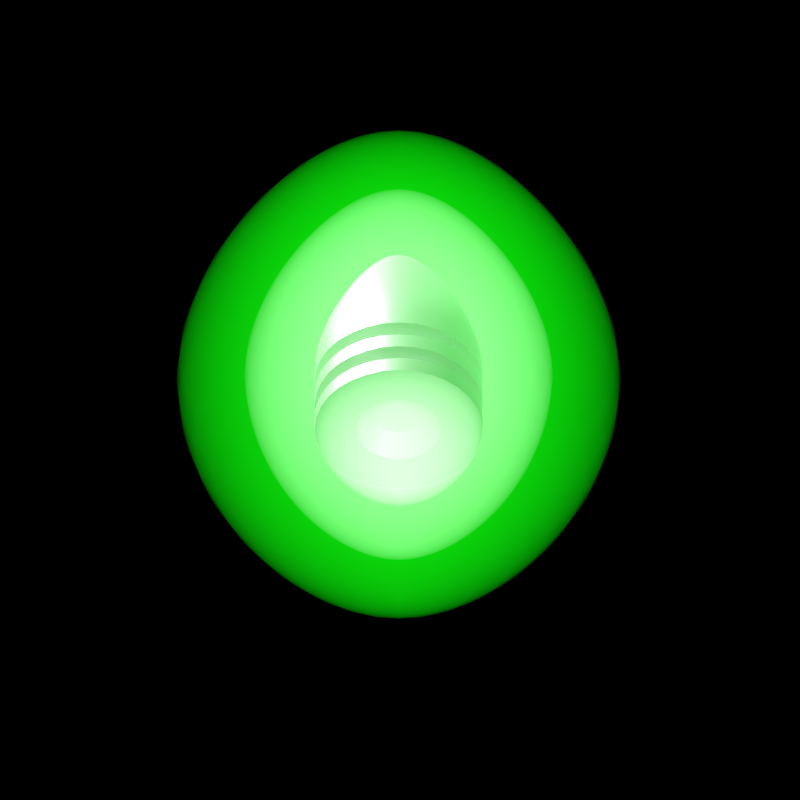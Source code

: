 # Source: Small_Hybrid_Fusion.blend  (saved by Blender 3.0.42; exported with 4.5.12 LTS)
import bpy
from mathutils import Matrix  # noqa: F401  (used for matrix-valued properties, if any)

bpy.ops.wm.read_factory_settings(use_empty=True)
scene = bpy.context.scene
scene.name = 'Scene'

# ---- collections
col_outfit_camera = bpy.data.collections.new('Outfit Camera'); scene.collection.children.link(col_outfit_camera)
col_top_camera = bpy.data.collections.new('Top Camera'); scene.collection.children.link(col_top_camera)
col_nova_camera = bpy.data.collections.new('Nova Camera'); scene.collection.children.link(col_nova_camera)
col_outfit = bpy.data.collections.new('Outfit'); scene.collection.children.link(col_outfit)

# ---- materials (node trees are filled in below, after node groups)
mat_material = bpy.data.materials.new('Material')
mat_bullet = bpy.data.materials.new('Bullet')
mat_bullet.diffuse_color = (0.6172, 0.6172, 0.6172, 1.0)
mat_inner_glow = bpy.data.materials.new('Inner Glow')
mat_outer_glow = bpy.data.materials.new('Outer Glow')
mat_outer_glow.diffuse_color = (0.5457, 1.0, 0.5457, 1.0)
mat_outer_lavender = bpy.data.materials.new('Outer Lavender')
mat_outer_lavender.diffuse_color = (0.005181, 0.9911, 0.005182, 1.0)

# ---- node groups
ng_auto_smooth = bpy.data.node_groups.new('Auto Smooth', 'GeometryNodeTree')
_s = ng_auto_smooth.interface.new_socket(name='Geometry', in_out='OUTPUT', socket_type='NodeSocketGeometry')
_s = ng_auto_smooth.interface.new_socket(name='Geometry', in_out='INPUT', socket_type='NodeSocketGeometry')
_s = ng_auto_smooth.interface.new_socket(name='Angle', in_out='INPUT', socket_type='NodeSocketFloat')
_s.subtype = 'ANGLE'
_s.min_value = 0.0
_s.max_value = 3.142
ng_auto_smooth.is_modifier = True
_N = ng_auto_smooth.nodes; _L = ng_auto_smooth.links
n0 = _N.new('NodeGroupOutput'); n0.name = 'Group Output'; n0.location = (480, -100)
n1 = _N.new('NodeGroupInput'); n1.name = 'Group Input'; n1.location = (-420, -300)
n2 = _N.new('NodeGroupInput'); n2.name = 'Group Input.001'; n2.location = (-60, -100)
n3 = _N.new('GeometryNodeSetShadeSmooth'); n3.name = 'Set Shade Smooth'; n3.location = (120, -100)
n3.domain = 'EDGE'
n4 = _N.new('GeometryNodeSetShadeSmooth'); n4.name = 'Set Shade Smooth.001'; n4.location = (300, -100)
n5 = _N.new('GeometryNodeInputMeshEdgeAngle'); n5.name = 'Edge Angle'; n5.location = (-420, -220)
n6 = _N.new('GeometryNodeInputEdgeSmooth'); n6.name = 'Is Edge Smooth'; n6.location = (-60, -160)
n7 = _N.new('GeometryNodeInputShadeSmooth'); n7.name = 'Is Face Smooth'; n7.location = (-240, -340)
n8 = _N.new('FunctionNodeBooleanMath'); n8.name = 'Boolean Math'; n8.location = (-60, -220)
n9 = _N.new('FunctionNodeCompare'); n9.name = 'Compare'; n9.location = (-240, -180)
n9.operation = 'LESS_EQUAL'
_L.new(n5.outputs[0], n9.inputs[0])
_L.new(n4.outputs[0], n0.inputs[0])
_L.new(n1.outputs[1], n9.inputs[1])
_L.new(n9.outputs[0], n8.inputs[0])
_L.new(n7.outputs[0], n8.inputs[1])
_L.new(n2.outputs[0], n3.inputs[0])
_L.new(n6.outputs[0], n3.inputs[1])
_L.new(n3.outputs[0], n4.inputs[0])
_L.new(n8.outputs[0], n3.inputs[2])
n0.is_active_output = True

# ---- material node trees
mat_material.use_nodes = True; mat_material.node_tree.nodes.clear()
_N = mat_material.node_tree.nodes; _L = mat_material.node_tree.links
n0 = _N.new('ShaderNodeOutputMaterial'); n0.name = 'Material Output'; n0.location = (300, 300)
n1 = _N.new('ShaderNodeEmission'); n1.name = 'Emission'; n1.location = (10, 300)
n1.inputs[1].default_value = 0.5
_L.new(n1.outputs[0], n0.inputs[0])
n0.is_active_output = True
mat_bullet.use_nodes = True; mat_bullet.node_tree.nodes.clear()
_N = mat_bullet.node_tree.nodes; _L = mat_bullet.node_tree.links
n0 = _N.new('ShaderNodeOutputMaterial'); n0.name = 'Material Output'; n0.location = (300, 300)
n1 = _N.new('ShaderNodeBsdfPrincipled'); n1.name = 'Principled BSDF'; n1.location = (10, 300)
n1.distribution = 'GGX'
n1.subsurface_method = 'BURLEY'
n1.inputs[0].default_value = (0.6172, 0.6172, 0.6172, 1.0)
n1.inputs[1].default_value = 0.7
n1.inputs[3].default_value = 1.45
n1.inputs[27].default_value = (0.0, 0.0, 0.0, 1.0)
n1.inputs[28].default_value = 1.0
_L.new(n1.outputs[0], n0.inputs[0])
n0.is_active_output = True
mat_inner_glow.use_nodes = True; mat_inner_glow.node_tree.nodes.clear()
_N = mat_inner_glow.node_tree.nodes; _L = mat_inner_glow.node_tree.links
n0 = _N.new('ShaderNodeOutputMaterial'); n0.name = 'Material Output'; n0.location = (337, 300)
n1 = _N.new('ShaderNodeEmission'); n1.name = 'Emission'; n1.location = (-87, 262)
n1.inputs[1].default_value = 0.6
_L.new(n1.outputs[0], n0.inputs[1])
n0.is_active_output = True
mat_outer_glow.use_nodes = True; mat_outer_glow.node_tree.nodes.clear()
_N = mat_outer_glow.node_tree.nodes; _L = mat_outer_glow.node_tree.links
n0 = _N.new('ShaderNodeOutputMaterial'); n0.name = 'Material Output'; n0.location = (337, 300)
n1 = _N.new('ShaderNodeEmission'); n1.name = 'Emission'; n1.location = (-87, 262)
n1.inputs[0].default_value = (0.5457, 1.0, 0.5457, 1.0)
n1.inputs[1].default_value = 0.3
_L.new(n1.outputs[0], n0.inputs[1])
n0.is_active_output = True
mat_outer_lavender.use_nodes = True; mat_outer_lavender.node_tree.nodes.clear()
_N = mat_outer_lavender.node_tree.nodes; _L = mat_outer_lavender.node_tree.links
n0 = _N.new('ShaderNodeOutputMaterial'); n0.name = 'Material Output'; n0.location = (337, 300)
n1 = _N.new('ShaderNodeEmission'); n1.name = 'Emission'; n1.location = (-87, 262)
n1.inputs[0].default_value = (0.005181, 0.9911, 0.005182, 1.0)
n1.inputs[1].default_value = 0.3
_L.new(n1.outputs[0], n0.inputs[1])
n0.is_active_output = True

# ---- world
world_world = bpy.data.worlds.new('World'); scene.world = world_world
world_world.color = (0.0, 0.0, 0.0)
world_world.use_sun_shadow = False
world_world.sun_shadow_jitter_overblur = 0.0
world_world.cycles.sampling_method = 'NONE'
world_world.cycles.sample_map_resolution = 256

# ---- cameras
cam_camera_002 = bpy.data.cameras.new('Camera.002')
cam_camera_002.type = 'ORTHO'
cam_camera_002.clip_end = 100.0
cam_camera_002.lens = 441.0
cam_camera_002.sensor_width = 32.0
cam_camera_002.sensor_height = 18.0
cam_camera_002.ortho_scale = 1.1
cam_camera_002.show_background_images = True
cam_camera_002.dof.focus_distance = 0.0
cam_camera_001 = bpy.data.cameras.new('Camera.001')
cam_camera_001.type = 'ORTHO'
cam_camera_001.clip_end = 100.0
cam_camera_001.lens = 170.0
cam_camera_001.sensor_width = 32.0
cam_camera_001.sensor_height = 18.0
cam_camera_001.ortho_scale = 5.0
cam_camera_001.show_composition_thirds = True
cam_camera_001.dof.focus_distance = 0.0
cam_camera_003 = bpy.data.cameras.new('Camera.003')
cam_camera_003.type = 'ORTHO'
cam_camera_003.clip_end = 100.0
cam_camera_003.lens = 170.0
cam_camera_003.sensor_width = 32.0
cam_camera_003.sensor_height = 18.0
cam_camera_003.ortho_scale = 5.0
cam_camera_003.show_composition_thirds = True
cam_camera_003.dof.focus_distance = 0.0

# ---- lights
light_lamp_002 = bpy.data.lights.new('Lamp.002', 'POINT')
light_lamp_002.transmission_factor = 0.0
light_lamp_002.cutoff_distance = 30.0
light_lamp_002.energy = 500.0
light_lamp_002.shadow_buffer_clip_start = 1.001
light_lamp_002.shadow_soft_size = 1.0
light_lamp_002.shadow_maximum_resolution = 0.006
light_lamp_002.use_absolute_resolution = True
light_lamp_002.cycles.use_multiple_importance_sampling = False
light_sun_002 = bpy.data.lights.new('Sun.002', 'SUN')
light_sun_002.transmission_factor = 0.0
light_sun_002.angle = 1.571
light_sun_002.energy = 2.5
light_sun_002.shadow_buffer_clip_start = 0.5
light_sun_002.shadow_soft_size = 1.0
light_sun_002.shadow_cascade_max_distance = 1000.0
light_sun_002.cycles.use_multiple_importance_sampling = False
light_point_001 = bpy.data.lights.new('Point.001', 'POINT')
light_point_001.color = (0.7187, 0.8527, 1.0)
light_point_001.transmission_factor = 0.0
light_point_001.energy = 2000.0
light_point_001.shadow_buffer_clip_start = 0.5
light_point_001.shadow_soft_size = 0.1
light_point_001.shadow_maximum_resolution = 0.006
light_point_001.use_absolute_resolution = True
light_point_001.cycles.use_multiple_importance_sampling = False
light_sun_001 = bpy.data.lights.new('Sun.001', 'SUN')
light_sun_001.transmission_factor = 0.0
light_sun_001.angle = 0.1993
light_sun_001.energy = 5.0
light_sun_001.shadow_buffer_clip_start = 0.5
light_sun_001.shadow_soft_size = 0.1
light_sun_001.shadow_cascade_max_distance = 1000.0
light_sun_001.cycles.use_multiple_importance_sampling = False
light_point_002 = bpy.data.lights.new('Point.002', 'POINT')
light_point_002.color = (0.7187, 0.8527, 1.0)
light_point_002.transmission_factor = 0.0
light_point_002.energy = 2000.0
light_point_002.shadow_buffer_clip_start = 0.5
light_point_002.shadow_soft_size = 0.1
light_point_002.shadow_maximum_resolution = 0.006
light_point_002.use_absolute_resolution = True
light_point_002.cycles.use_multiple_importance_sampling = False
light_sun_003 = bpy.data.lights.new('Sun.003', 'SUN')
light_sun_003.transmission_factor = 0.0
light_sun_003.angle = 0.1993
light_sun_003.energy = 5.0
light_sun_003.shadow_buffer_clip_start = 0.5
light_sun_003.shadow_soft_size = 0.1
light_sun_003.shadow_cascade_max_distance = 1000.0
light_sun_003.cycles.use_multiple_importance_sampling = False

# ---- meshes
me_mesh = bpy.data.meshes.new('Mesh')
me_mesh.from_pydata([(0.0, 0.0, 0.0), (0.05143, 0.01335, 0.0), (0.1069, 0.05095, 0.0), (0.1647, 0.1092, 0.0), (0.2234, 0.1844, 0.0), (0.2812, 0.2729, 0.0), (0.3365, 0.3712, 0.0), (0.3878, 0.4754, 0.0), (0.4334, 0.5821, 0.0), (0.4716, 0.6876, 0.0), (0.501, 0.7882, 0.0), (0.5198, 0.8802, 0.0), (0.5264, 0.9601, 0.0), (0.0, 0.0, 0.0), (0.05044, 0.01335, 0.01003), (0.1048, 0.05095, 0.02085), (0.1616, 0.1092, 0.03214), (0.2191, 0.1844, 0.04358), (0.2758, 0.2729, 0.05485), (0.33, 0.3712, 0.06565), (0.3803, 0.4754, 0.07565), (0.425, 0.5821, 0.08455), (0.4626, 0.6876, 0.09201), (0.4914, 0.7882, 0.09774), (0.5098, 0.8802, 0.1014), (0.5163, 0.9601, 0.1027), (0.0, 0.0, 0.0), (0.04751, 0.01335, 0.01968), (0.09874, 0.05095, 0.0409), (0.1522, 0.1092, 0.06304), (0.2064, 0.1844, 0.08548), (0.2598, 0.2729, 0.1076), (0.3109, 0.3712, 0.1288), (0.3583, 0.4754, 0.1484), (0.4004, 0.5821, 0.1658), (0.4357, 0.6876, 0.1805), (0.4628, 0.7882, 0.1917), (0.4802, 0.8802, 0.1989), (0.4863, 0.9601, 0.2014), (0.0, 0.0, 0.0), (0.04276, 0.01335, 0.02857), (0.08886, 0.05095, 0.05938), (0.137, 0.1092, 0.09152), (0.1857, 0.1844, 0.1241), (0.2338, 0.2729, 0.1562), (0.2798, 0.3712, 0.187), (0.3224, 0.4754, 0.2154), (0.3603, 0.5821, 0.2408), (0.3922, 0.6876, 0.262), (0.4165, 0.7882, 0.2783), (0.4322, 0.8802, 0.2888), (0.4377, 0.9601, 0.2924), (0.0, 0.0, 0.0), (0.03636, 0.01335, 0.03636), (0.07557, 0.05095, 0.07557), (0.1165, 0.1092, 0.1165), (0.1579, 0.1844, 0.1579), (0.1988, 0.2729, 0.1988), (0.2379, 0.3712, 0.2379), (0.2742, 0.4754, 0.2742), (0.3064, 0.5821, 0.3064), (0.3335, 0.6876, 0.3335), (0.3542, 0.7882, 0.3542), (0.3675, 0.8802, 0.3675), (0.3722, 0.9601, 0.3722), (0.0, 0.0, 0.0), (0.02857, 0.01335, 0.04276), (0.05938, 0.05095, 0.08886), (0.09152, 0.1092, 0.137), (0.1241, 0.1844, 0.1857), (0.1562, 0.2729, 0.2338), (0.187, 0.3712, 0.2798), (0.2154, 0.4754, 0.3224), (0.2408, 0.5821, 0.3603), (0.262, 0.6876, 0.3922), (0.2783, 0.7882, 0.4165), (0.2888, 0.8802, 0.4322), (0.2924, 0.9601, 0.4377), (0.0, 0.0, 0.0), (0.01968, 0.01335, 0.04751), (0.0409, 0.05095, 0.09874), (0.06304, 0.1092, 0.1522), (0.08548, 0.1844, 0.2064), (0.1076, 0.2729, 0.2598), (0.1288, 0.3712, 0.3109), (0.1484, 0.4754, 0.3583), (0.1658, 0.5821, 0.4004), (0.1805, 0.6876, 0.4357), (0.1917, 0.7882, 0.4628), (0.1989, 0.8802, 0.4802), (0.2014, 0.9601, 0.4863), (0.0, 0.0, 0.0), (0.01003, 0.01335, 0.05044), (0.02085, 0.05095, 0.1048), (0.03214, 0.1092, 0.1616), (0.04358, 0.1844, 0.2191), (0.05485, 0.2729, 0.2758), (0.06565, 0.3712, 0.33), (0.07565, 0.4754, 0.3803), (0.08455, 0.5821, 0.425), (0.09201, 0.6876, 0.4626), (0.09774, 0.7882, 0.4914), (0.1014, 0.8802, 0.5098), (0.1027, 0.9601, 0.5163), (0.0, 0.0, 0.0), (-3.725e-09, 0.01335, 0.05143), (3.725e-09, 0.05095, 0.1069), (0.0, 0.1092, 0.1647), (1.118e-08, 0.1844, 0.2234), (1.49e-08, 0.2729, 0.2812), (2.235e-08, 0.3712, 0.3365), (1.49e-08, 0.4754, 0.3878), (9.686e-08, 0.5821, 0.4334), (8.941e-08, 0.6876, 0.4716), (1.118e-07, 0.7882, 0.501), (1.043e-07, 0.8802, 0.5198), (1.043e-07, 0.9601, 0.5264), (0.5264, 1.487, 0.0), (0.5163, 1.487, 0.1027), (0.4863, 1.487, 0.2014), (0.4377, 1.487, 0.2924), (0.3722, 1.487, 0.3722), (0.2924, 1.487, 0.4377), (0.2014, 1.487, 0.4863), (0.1027, 1.487, 0.5163), (1.043e-07, 1.487, 0.5264), (0.4863, 1.066, 0.2014), (0.4863, 1.171, 0.2014), (0.4863, 1.276, 0.2014), (0.4863, 1.382, 0.2014), (0.4377, 1.382, 0.2924), (0.4377, 1.276, 0.2924), (0.4377, 1.171, 0.2924), (0.4377, 1.066, 0.2924), (0.2014, 1.066, 0.4863), (0.2014, 1.171, 0.4863), (0.2014, 1.276, 0.4863), (0.2014, 1.382, 0.4863), (0.1027, 1.382, 0.5163), (0.1027, 1.276, 0.5163), (0.1027, 1.171, 0.5163), (0.1027, 1.066, 0.5163), (0.2924, 1.066, 0.4377), (0.2924, 1.171, 0.4377), (0.2924, 1.276, 0.4377), (0.2924, 1.382, 0.4377), (0.5264, 1.066, 0.0), (0.5264, 1.171, 0.0), (0.5264, 1.276, 0.0), (0.5264, 1.382, 0.0), (0.5163, 1.382, 0.1027), (0.5163, 1.276, 0.1027), (0.5163, 1.171, 0.1027), (0.5163, 1.066, 0.1027), (0.3722, 1.066, 0.3722), (0.3722, 1.171, 0.3722), (0.3722, 1.276, 0.3722), (0.3722, 1.382, 0.3722), (1.043e-07, 1.382, 0.5264), (1.043e-07, 1.276, 0.5264), (1.043e-07, 1.171, 0.5264), (1.043e-07, 1.066, 0.5264), (0.3891, 1.066, 0.1612), (0.3891, 1.171, 0.1612), (0.3501, 1.171, 0.234), (0.3501, 1.066, 0.234), (0.1612, 1.066, 0.3891), (0.1612, 1.171, 0.3891), (0.08216, 1.171, 0.413), (0.08216, 1.066, 0.413), (0.234, 1.066, 0.3501), (0.234, 1.171, 0.3501), (0.4211, 1.066, 0.0), (0.4211, 1.171, 0.0), (0.413, 1.171, 0.08216), (0.413, 1.066, 0.08216), (0.2978, 1.066, 0.2978), (0.2978, 1.171, 0.2978), (8.345e-08, 1.171, 0.4211), (8.345e-08, 1.066, 0.4211), (0.3891, 1.276, 0.1612), (0.3891, 1.382, 0.1612), (0.3501, 1.382, 0.234), (0.3501, 1.276, 0.234), (0.1612, 1.276, 0.3891), (0.1612, 1.382, 0.3891), (0.08216, 1.382, 0.413), (0.08216, 1.276, 0.413), (0.234, 1.276, 0.3501), (0.234, 1.382, 0.3501), (0.4211, 1.276, 0.0), (0.4211, 1.382, 0.0), (0.413, 1.382, 0.08216), (0.413, 1.276, 0.08216), (0.2978, 1.276, 0.2978), (0.2978, 1.382, 0.2978), (8.345e-08, 1.382, 0.4211), (8.345e-08, 1.276, 0.4211), (0.2632, 1.487, 0.0), (0.2581, 1.487, 0.05135), (0.2432, 1.487, 0.1007), (0.2188, 1.487, 0.1462), (0.1861, 1.487, 0.1861), (0.1462, 1.487, 0.2188), (0.1007, 1.487, 0.2432), (0.05135, 1.487, 0.2581), (5.215e-08, 1.487, 0.2632), (0.1316, 1.382, 0.0), (0.1291, 1.382, 0.02567), (0.1216, 1.382, 0.05036), (0.1094, 1.382, 0.07311), (0.09305, 1.382, 0.09305), (0.07311, 1.382, 0.1094), (0.05036, 1.382, 0.1216), (0.02567, 1.382, 0.1291), (2.608e-08, 1.382, 0.1316), (2.608e-08, 1.382, 0.0)], [], [(7, 8, 21, 20), (4, 5, 18, 17), (11, 12, 25, 24), (1, 2, 15, 14), (8, 9, 22, 21), (5, 6, 19, 18), (2, 3, 16, 15), (9, 10, 23, 22), (6, 7, 20, 19), (3, 4, 17, 16), (10, 11, 24, 23), (0, 1, 14, 13), (15, 16, 29, 28), (22, 23, 36, 35), (19, 20, 33, 32), (16, 17, 30, 29), (23, 24, 37, 36), (13, 14, 27, 26), (20, 21, 34, 33), (17, 18, 31, 30), (24, 25, 38, 37), (14, 15, 28, 27), (21, 22, 35, 34), (18, 19, 32, 31), (30, 31, 44, 43), (37, 38, 51, 50), (27, 28, 41, 40), (34, 35, 48, 47), (31, 32, 45, 44), (28, 29, 42, 41), (35, 36, 49, 48), (32, 33, 46, 45), (29, 30, 43, 42), (36, 37, 50, 49), (26, 27, 40, 39), (33, 34, 47, 46), (42, 43, 56, 55), (49, 50, 63, 62), (39, 40, 53, 52), (46, 47, 60, 59), (43, 44, 57, 56), (50, 51, 64, 63), (40, 41, 54, 53), (47, 48, 61, 60), (44, 45, 58, 57), (41, 42, 55, 54), (48, 49, 62, 61), (45, 46, 59, 58), (57, 58, 71, 70), (54, 55, 68, 67), (61, 62, 75, 74), (58, 59, 72, 71), (55, 56, 69, 68), (62, 63, 76, 75), (52, 53, 66, 65), (59, 60, 73, 72), (56, 57, 70, 69), (63, 64, 77, 76), (53, 54, 67, 66), (60, 61, 74, 73), (69, 70, 83, 82), (76, 77, 90, 89), (66, 67, 80, 79), (73, 74, 87, 86), (70, 71, 84, 83), (67, 68, 81, 80), (74, 75, 88, 87), (71, 72, 85, 84), (68, 69, 82, 81), (75, 76, 89, 88), (65, 66, 79, 78), (72, 73, 86, 85), (84, 85, 98, 97), (81, 82, 95, 94), (88, 89, 102, 101), (78, 79, 92, 91), (85, 86, 99, 98), (82, 83, 96, 95), (89, 90, 103, 102), (79, 80, 93, 92), (86, 87, 100, 99), (83, 84, 97, 96), (80, 81, 94, 93), (87, 88, 101, 100), (96, 97, 110, 109), (93, 94, 107, 106), (100, 101, 114, 113), (97, 98, 111, 110), (94, 95, 108, 107), (101, 102, 115, 114), (91, 92, 105, 104), (98, 99, 112, 111), (95, 96, 109, 108), (102, 103, 116, 115), (92, 93, 106, 105), (99, 100, 113, 112), (130, 129, 119, 120), (138, 137, 123, 124), (137, 145, 122, 123), (150, 149, 117, 118), (129, 150, 118, 119), (145, 157, 121, 122), (158, 138, 124, 125), (157, 130, 120, 121), (64, 51, 133, 154), (143, 135, 167, 171), (155, 132, 131, 156), (157, 145, 189, 195), (116, 103, 141, 161), (133, 126, 162, 165), (160, 140, 139, 159), (151, 148, 190, 193), (77, 64, 154, 142), (152, 127, 163, 174), (143, 155, 156, 144), (130, 157, 195, 182), (38, 25, 153, 126), (134, 142, 170, 166), (127, 152, 151, 128), (144, 156, 194, 188), (25, 12, 146, 153), (140, 160, 178, 168), (152, 147, 148, 151), (156, 131, 183, 194), (90, 77, 142, 134), (126, 153, 175, 162), (135, 143, 144, 136), (103, 90, 134, 141), (161, 141, 169, 179), (140, 135, 136, 139), (129, 130, 182, 181), (51, 38, 126, 133), (135, 140, 168, 167), (132, 127, 128, 131), (145, 137, 185, 189), (176, 165, 164, 177), (179, 169, 168, 178), (170, 176, 177, 171), (162, 175, 174, 163), (175, 172, 173, 174), (166, 170, 171, 167), (169, 166, 167, 168), (165, 162, 163, 164), (127, 132, 164, 163), (154, 133, 165, 176), (142, 154, 176, 170), (132, 155, 177, 164), (153, 146, 172, 175), (155, 143, 171, 177), (141, 134, 166, 169), (147, 152, 174, 173), (194, 183, 182, 195), (197, 187, 186, 196), (188, 194, 195, 189), (180, 193, 192, 181), (193, 190, 191, 192), (184, 188, 189, 185), (187, 184, 185, 186), (183, 180, 181, 182), (139, 136, 184, 187), (149, 150, 192, 191), (137, 138, 186, 185), (159, 139, 187, 197), (128, 151, 193, 180), (138, 158, 196, 186), (136, 144, 188, 184), (150, 129, 181, 192), (131, 128, 180, 183), (125, 124, 205, 206), (123, 122, 203, 204), (121, 120, 201, 202), (119, 118, 199, 200), (124, 123, 204, 205), (122, 121, 202, 203), (120, 119, 200, 201), (118, 117, 198, 199), (205, 204, 213, 214), (203, 202, 211, 212), (201, 200, 209, 210), (199, 198, 207, 208), (206, 205, 214, 215), (204, 203, 212, 213), (202, 201, 210, 211), (200, 199, 208, 209), (207, 216, 215, 214, 213, 212, 211, 210, 209, 208)])
me_mesh.polygons.foreach_set('use_smooth', [True] * 185)
me_mesh.materials.append(mat_bullet)
me_mesh.use_remesh_fix_poles = True
me_mesh.use_remesh_preserve_attributes = False
me_mesh.update()
me_mesh_004 = bpy.data.meshes.new('Mesh.004')
me_mesh_004.from_pydata([(0.05982, -0.02772, 0.0), (0.1181, -0.05895, 0.0), (0.1745, -0.09368, 0.0), (0.2284, -0.1319, 0.0), (0.2797, -0.1737, 0.0), (0.3277, -0.219, 0.0), (0.3722, -0.2679, 0.0), (0.4126, -0.3203, 0.0), (0.4487, -0.3763, 0.0), (0.48, -0.4359, 0.0), (0.506, -0.499, 0.0), (0.5264, -0.5658, 0.0), (0.05867, -0.02772, 0.01167), (0.1158, -0.05895, 0.02304), (0.1711, -0.09368, 0.03403), (0.2241, -0.1319, 0.04457), (0.2743, -0.1737, 0.05456), (0.3214, -0.219, 0.06393), (0.365, -0.2679, 0.07261), (0.4047, -0.3203, 0.0805), (0.4401, -0.3763, 0.08754), (0.4707, -0.4359, 0.09364), (0.4963, -0.499, 0.09871), (0.5163, -0.5658, 0.1027), (0.05527, -0.02772, 0.02289), (0.1091, -0.05895, 0.0452), (0.1612, -0.09368, 0.06676), (0.2111, -0.1319, 0.08742), (0.2584, -0.1737, 0.107), (0.3028, -0.219, 0.1254), (0.3438, -0.2679, 0.1424), (0.3812, -0.3203, 0.1579), (0.4146, -0.3763, 0.1717), (0.4434, -0.4359, 0.1837), (0.4675, -0.499, 0.1936), (0.4863, -0.5658, 0.2014), (0.04974, -0.02772, 0.03324), (0.09821, -0.05895, 0.06562), (0.1451, -0.09368, 0.09692), (0.1899, -0.1319, 0.1269), (0.2325, -0.1737, 0.1554), (0.2725, -0.219, 0.1821), (0.3095, -0.2679, 0.2068), (0.3431, -0.3203, 0.2293), (0.3731, -0.3763, 0.2493), (0.3991, -0.4359, 0.2667), (0.4207, -0.499, 0.2811), (0.4377, -0.5658, 0.2924), (0.0423, -0.02772, 0.0423), (0.08352, -0.05895, 0.08352), (0.1234, -0.09368, 0.1234), (0.1615, -0.1319, 0.1615), (0.1978, -0.1737, 0.1978), (0.2317, -0.219, 0.2317), (0.2632, -0.2679, 0.2632), (0.2918, -0.3203, 0.2918), (0.3173, -0.3763, 0.3173), (0.3394, -0.4359, 0.3394), (0.3578, -0.499, 0.3578), (0.3722, -0.5658, 0.3722), (0.0, 0.0, 0.0), (0.03324, -0.02772, 0.04974), (0.06562, -0.05895, 0.09821), (0.09692, -0.09368, 0.1451), (0.1269, -0.1319, 0.1899), (0.1554, -0.1737, 0.2325), (0.1821, -0.219, 0.2725), (0.2068, -0.2679, 0.3095), (0.2293, -0.3203, 0.3431), (0.2493, -0.3763, 0.3731), (0.2667, -0.4359, 0.3991), (0.2811, -0.499, 0.4207), (0.2924, -0.5658, 0.4377), (0.02289, -0.02772, 0.05527), (0.0452, -0.05895, 0.1091), (0.06676, -0.09368, 0.1612), (0.08742, -0.1319, 0.2111), (0.107, -0.1737, 0.2584), (0.1254, -0.219, 0.3028), (0.1424, -0.2679, 0.3438), (0.1579, -0.3203, 0.3812), (0.1717, -0.3763, 0.4146), (0.1837, -0.4359, 0.4434), (0.1936, -0.499, 0.4675), (0.2014, -0.5658, 0.4863), (0.01167, -0.02772, 0.05867), (0.02304, -0.05895, 0.1158), (0.03403, -0.09368, 0.1711), (0.04457, -0.1319, 0.2241), (0.05456, -0.1737, 0.2743), (0.06393, -0.219, 0.3214), (0.07261, -0.2679, 0.365), (0.0805, -0.3203, 0.4047), (0.08754, -0.3763, 0.4401), (0.09364, -0.4359, 0.4707), (0.09871, -0.499, 0.4963), (0.1027, -0.5658, 0.5163), (-3.725e-09, -0.02772, 0.05982), (-2.235e-08, -0.05895, 0.1181), (-1.49e-08, -0.09368, 0.1745), (-3.725e-09, -0.1319, 0.2284), (-4.098e-08, -0.1737, 0.2797), (-2.98e-08, -0.219, 0.3277), (-1.49e-08, -0.2679, 0.3722), (-7.451e-08, -0.3203, 0.4126), (-6.706e-08, -0.3763, 0.4487), (-7.451e-08, -0.4359, 0.48), (-4.47e-08, -0.499, 0.506), (-6.706e-08, -0.5658, 0.5264)], [], [(5, 17, 18, 6), (2, 14, 15, 3), (9, 21, 22, 10), (60, 12, 0), (6, 18, 19, 7), (3, 15, 16, 4), (10, 22, 23, 11), (0, 12, 13, 1), (7, 19, 20, 8), (4, 16, 17, 5), (1, 13, 14, 2), (8, 20, 21, 9), (15, 27, 28, 16), (22, 34, 35, 23), (12, 24, 25, 13), (19, 31, 32, 20), (16, 28, 29, 17), (13, 25, 26, 14), (20, 32, 33, 21), (17, 29, 30, 18), (14, 26, 27, 15), (21, 33, 34, 22), (60, 24, 12), (18, 30, 31, 19), (26, 38, 39, 27), (33, 45, 46, 34), (60, 36, 24), (30, 42, 43, 31), (27, 39, 40, 28), (34, 46, 47, 35), (24, 36, 37, 25), (31, 43, 44, 32), (28, 40, 41, 29), (25, 37, 38, 26), (32, 44, 45, 33), (29, 41, 42, 30), (40, 52, 53, 41), (37, 49, 50, 38), (44, 56, 57, 45), (41, 53, 54, 42), (38, 50, 51, 39), (45, 57, 58, 46), (60, 48, 36), (42, 54, 55, 43), (39, 51, 52, 40), (46, 58, 59, 47), (36, 48, 49, 37), (43, 55, 56, 44), (51, 64, 65, 52), (58, 71, 72, 59), (48, 61, 62, 49), (55, 68, 69, 56), (52, 65, 66, 53), (49, 62, 63, 50), (56, 69, 70, 57), (53, 66, 67, 54), (50, 63, 64, 51), (57, 70, 71, 58), (60, 61, 48), (54, 67, 68, 55), (66, 78, 79, 67), (63, 75, 76, 64), (70, 82, 83, 71), (60, 73, 61), (67, 79, 80, 68), (64, 76, 77, 65), (71, 83, 84, 72), (61, 73, 74, 62), (68, 80, 81, 69), (65, 77, 78, 66), (62, 74, 75, 63), (69, 81, 82, 70), (77, 89, 90, 78), (74, 86, 87, 75), (81, 93, 94, 82), (78, 90, 91, 79), (75, 87, 88, 76), (82, 94, 95, 83), (60, 85, 73), (79, 91, 92, 80), (76, 88, 89, 77), (83, 95, 96, 84), (73, 85, 86, 74), (80, 92, 93, 81), (91, 103, 104, 92), (88, 100, 101, 89), (95, 107, 108, 96), (85, 97, 98, 86), (92, 104, 105, 93), (89, 101, 102, 90), (86, 98, 99, 87), (93, 105, 106, 94), (90, 102, 103, 91), (87, 99, 100, 88), (94, 106, 107, 95), (60, 97, 85)])
me_mesh_004.polygons.foreach_set('use_smooth', [True] * 96)
me_mesh_004.materials.append(mat_inner_glow)
me_mesh_004.use_remesh_fix_poles = True
me_mesh_004.use_remesh_preserve_attributes = False
me_mesh_004.update()
me_mesh_006 = bpy.data.meshes.new('Mesh.006')
me_mesh_006.from_pydata([(0.9543, -0.1456, 0.0), (0.9195, -0.3032, 0.0), (0.8653, -0.4683, 0.0), (0.7946, -0.636, 0.0), (0.7104, -0.8017, 0.0), (0.6159, -0.9606, 0.0), (0.514, -1.108, 0.0), (0.4078, -1.239, 0.0), (0.3003, -1.349, 0.0), (0.1944, -1.434, 0.0), (0.09333, -1.488, 0.0), (0.9359, -0.1456, 0.1862), (0.9018, -0.3032, 0.1794), (0.8486, -0.4683, 0.1688), (0.7793, -0.636, 0.155), (0.6968, -0.8017, 0.1386), (0.6041, -0.9606, 0.1202), (0.5042, -1.108, 0.1003), (0.4, -1.239, 0.07956), (0.2945, -1.349, 0.05858), (0.1907, -1.434, 0.03793), (0.09154, -1.488, 0.01821), (0.8816, -0.1456, 0.3652), (0.8495, -0.3032, 0.3519), (0.7994, -0.4683, 0.3311), (0.7341, -0.636, 0.3041), (0.6564, -0.8017, 0.2719), (0.569, -0.9606, 0.2357), (0.4749, -1.108, 0.1967), (0.3768, -1.239, 0.1561), (0.2774, -1.349, 0.1149), (0.1796, -1.434, 0.07441), (0.08623, -1.488, 0.03572), (0.8036, -7.215e-08, 0.537), (0.7934, -0.1456, 0.5302), (0.7645, -0.3032, 0.5108), (0.7194, -0.4683, 0.4807), (0.6607, -0.636, 0.4414), (0.5907, -0.8017, 0.3947), (0.5121, -0.9606, 0.3422), (0.4274, -1.108, 0.2856), (0.3391, -1.239, 0.2266), (0.2497, -1.349, 0.1668), (0.1617, -1.434, 0.108), (0.0776, -1.488, 0.05185), (0.6834, -9.183e-08, 0.6834), (0.6748, -0.1456, 0.6748), (0.6502, -0.3032, 0.6502), (0.6118, -0.4683, 0.6118), (0.5618, -0.636, 0.5618), (0.5024, -0.8017, 0.5024), (0.4355, -0.9606, 0.4355), (0.3635, -1.108, 0.3635), (0.2884, -1.239, 0.2884), (0.2123, -1.349, 0.2123), (0.1375, -1.434, 0.1375), (0.066, -1.488, 0.066), (0.537, -1.08e-07, 0.8036), (0.5302, -0.1456, 0.7934), (0.5108, -0.3032, 0.7645), (0.4807, -0.4683, 0.7194), (0.4414, -0.636, 0.6607), (0.3947, -0.8017, 0.5907), (0.3422, -0.9606, 0.5121), (0.2856, -1.108, 0.4274), (0.2266, -1.239, 0.3391), (0.1668, -1.349, 0.2497), (0.108, -1.434, 0.1617), (0.05185, -1.488, 0.0776), (0.3699, -1.2e-07, 0.893), (0.3652, -0.1456, 0.8816), (0.3519, -0.3032, 0.8495), (0.3311, -0.4683, 0.7994), (0.3041, -0.636, 0.7341), (0.2719, -0.8017, 0.6564), (0.2357, -0.9606, 0.569), (0.1967, -1.108, 0.4749), (0.1561, -1.239, 0.3768), (0.1149, -1.349, 0.2774), (0.07441, -1.434, 0.1796), (0.03572, -1.488, 0.08623), (0.1886, -1.274e-07, 0.948), (0.1862, -0.1456, 0.9359), (0.1794, -0.3032, 0.9018), (0.1688, -0.4683, 0.8486), (0.155, -0.636, 0.7793), (0.1386, -0.8017, 0.6968), (0.1202, -0.9606, 0.6041), (0.1003, -1.108, 0.5042), (0.07956, -1.239, 0.4), (0.05858, -1.349, 0.2945), (0.03793, -1.434, 0.1907), (0.01821, -1.488, 0.09154), (-8.941e-08, -1.299e-07, 0.9665), (-2.98e-08, -0.1456, 0.9543), (0.0, -0.3032, 0.9195), (-2.98e-08, -0.4683, 0.8653), (-5.96e-08, -0.636, 0.7946), (-1.788e-07, -0.8017, 0.7104), (-1.118e-07, -0.9606, 0.6159), (-1.267e-07, -1.108, 0.514), (-1.714e-07, -1.239, 0.4078), (-1.527e-07, -1.349, 0.3003), (-2.198e-07, -1.434, 0.1944), (-1.974e-07, -1.488, 0.09333), (-2.025e-07, -1.507, -2.621e-07), (0.9665, 0.0, 0.0), (0.9495, 0.1861, 0.0), (0.9119, 0.365, 0.0), (0.8564, 0.5355, 0.0), (0.7857, 0.6966, 0.0), (0.7025, 0.8472, 0.0), (0.6096, 0.9861, 0.0), (0.5096, 1.112, 0.0), (0.4054, 1.225, 0.0), (0.2996, 1.323, 0.0), (0.1949, 1.404, 0.0), (0.09417, 1.469, 0.0), (-5.96e-08, 1.516, 0.0), (0.948, -2.533e-08, 0.1886), (0.9313, 0.1861, 0.1852), (0.8944, 0.365, 0.1779), (0.8399, 0.5355, 0.1671), (0.7706, 0.6966, 0.1533), (0.689, 0.8472, 0.137), (0.5978, 0.9861, 0.1189), (0.4998, 1.112, 0.09942), (0.3976, 1.225, 0.07909), (0.2938, 1.323, 0.05845), (0.1912, 1.404, 0.03803), (0.09236, 1.469, 0.01837), (0.893, -4.97e-08, 0.3699), (0.8773, 0.1861, 0.3634), (0.8425, 0.365, 0.349), (0.7912, 0.5355, 0.3277), (0.7259, 0.6966, 0.3007), (0.649, 0.8472, 0.2688), (0.5632, 0.9861, 0.2333), (0.4708, 1.112, 0.195), (0.3745, 1.225, 0.1551), (0.2768, 1.323, 0.1146), (0.1801, 1.404, 0.0746), (0.087, 1.469, 0.03604), (0.7895, 0.1861, 0.5275), (0.7582, 0.365, 0.5066), (0.7121, 0.5355, 0.4758), (0.6533, 0.6966, 0.4365), (0.5841, 0.8472, 0.3903), (0.5068, 0.9861, 0.3387), (0.4237, 1.112, 0.2831), (0.3371, 1.225, 0.2252), (0.2491, 1.323, 0.1664), (0.1621, 1.404, 0.1083), (0.0783, 1.469, 0.05232), (0.6714, 0.1861, 0.6714), (0.6448, 0.365, 0.6448), (0.6056, 0.5355, 0.6056), (0.5556, 0.6966, 0.5556), (0.4967, 0.8472, 0.4967), (0.431, 0.9861, 0.431), (0.3604, 1.112, 0.3604), (0.2867, 1.225, 0.2867), (0.2118, 1.323, 0.2118), (0.1378, 1.404, 0.1378), (0.06659, 1.469, 0.06659), (0.5275, 0.1861, 0.7895), (0.5066, 0.365, 0.7582), (0.4758, 0.5355, 0.7121), (0.4365, 0.6966, 0.6533), (0.3903, 0.8472, 0.5841), (0.3387, 0.9861, 0.5068), (0.2831, 1.112, 0.4237), (0.2252, 1.225, 0.3371), (0.1664, 1.323, 0.2491), (0.1083, 1.404, 0.1621), (0.05232, 1.469, 0.0783), (0.3634, 0.1861, 0.8773), (0.349, 0.365, 0.8425), (0.3277, 0.5355, 0.7912), (0.3007, 0.6966, 0.7259), (0.2688, 0.8472, 0.649), (0.2333, 0.9861, 0.5632), (0.195, 1.112, 0.4708), (0.1551, 1.225, 0.3745), (0.1146, 1.323, 0.2768), (0.0746, 1.404, 0.1801), (0.03604, 1.469, 0.087), (0.1852, 0.1861, 0.9313), (0.1779, 0.365, 0.8944), (0.1671, 0.5355, 0.8399), (0.1533, 0.6966, 0.7706), (0.137, 0.8472, 0.689), (0.1189, 0.9861, 0.5978), (0.09942, 1.112, 0.4998), (0.07909, 1.225, 0.3976), (0.05845, 1.323, 0.2938), (0.03803, 1.404, 0.1912), (0.01837, 1.469, 0.09236), (-4.47e-08, 0.1861, 0.9495), (-4.47e-08, 0.365, 0.9119), (-2.98e-08, 0.5355, 0.8564), (7.451e-08, 0.6966, 0.7857), (5.96e-08, 0.8472, 0.7025), (1.192e-07, 0.9861, 0.6096), (1.267e-07, 1.112, 0.5096), (1.043e-07, 1.225, 0.4054), (1.341e-07, 1.323, 0.2996), (1.49e-07, 1.404, 0.1949), (1.844e-07, 1.469, 0.09417)], [], [(8, 19, 20, 9), (5, 16, 17, 6), (2, 13, 14, 3), (9, 20, 21, 10), (106, 119, 11, 0), (6, 17, 18, 7), (3, 14, 15, 4), (10, 21, 105), (0, 11, 12, 1), (7, 18, 19, 8), (4, 15, 16, 5), (1, 12, 13, 2), (14, 25, 26, 15), (21, 32, 105), (11, 22, 23, 12), (18, 29, 30, 19), (15, 26, 27, 16), (12, 23, 24, 13), (19, 30, 31, 20), (16, 27, 28, 17), (13, 24, 25, 14), (20, 31, 32, 21), (119, 131, 22, 11), (17, 28, 29, 18), (27, 39, 40, 28), (24, 36, 37, 25), (31, 43, 44, 32), (131, 33, 34, 22), (28, 40, 41, 29), (25, 37, 38, 26), (32, 44, 105), (22, 34, 35, 23), (29, 41, 42, 30), (26, 38, 39, 27), (23, 35, 36, 24), (30, 42, 43, 31), (38, 50, 51, 39), (35, 47, 48, 36), (42, 54, 55, 43), (39, 51, 52, 40), (36, 48, 49, 37), (43, 55, 56, 44), (33, 45, 46, 34), (40, 52, 53, 41), (37, 49, 50, 38), (44, 56, 105), (34, 46, 47, 35), (41, 53, 54, 42), (52, 64, 65, 53), (49, 61, 62, 50), (56, 68, 105), (46, 58, 59, 47), (53, 65, 66, 54), (50, 62, 63, 51), (47, 59, 60, 48), (54, 66, 67, 55), (51, 63, 64, 52), (48, 60, 61, 49), (55, 67, 68, 56), (45, 57, 58, 46), (63, 75, 76, 64), (60, 72, 73, 61), (67, 79, 80, 68), (57, 69, 70, 58), (64, 76, 77, 65), (61, 73, 74, 62), (68, 80, 105), (58, 70, 71, 59), (65, 77, 78, 66), (62, 74, 75, 63), (59, 71, 72, 60), (66, 78, 79, 67), (77, 89, 90, 78), (74, 86, 87, 75), (71, 83, 84, 72), (78, 90, 91, 79), (75, 87, 88, 76), (72, 84, 85, 73), (79, 91, 92, 80), (69, 81, 82, 70), (76, 88, 89, 77), (73, 85, 86, 74), (80, 92, 105), (70, 82, 83, 71), (81, 93, 94, 82), (88, 100, 101, 89), (85, 97, 98, 86), (92, 104, 105), (82, 94, 95, 83), (89, 101, 102, 90), (86, 98, 99, 87), (83, 95, 96, 84), (90, 102, 103, 91), (87, 99, 100, 88), (84, 96, 97, 85), (91, 103, 104, 92), (114, 115, 128, 127), (111, 112, 125, 124), (108, 109, 122, 121), (115, 116, 129, 128), (112, 113, 126, 125), (109, 110, 123, 122), (116, 117, 130, 129), (106, 107, 120, 119), (113, 114, 127, 126), (110, 111, 124, 123), (117, 118, 130), (107, 108, 121, 120), (122, 123, 135, 134), (129, 130, 142, 141), (119, 120, 132, 131), (126, 127, 139, 138), (123, 124, 136, 135), (130, 118, 142), (120, 121, 133, 132), (127, 128, 140, 139), (124, 125, 137, 136), (121, 122, 134, 133), (128, 129, 141, 140), (125, 126, 138, 137), (136, 137, 148, 147), (133, 134, 145, 144), (140, 141, 152, 151), (137, 138, 149, 148), (134, 135, 146, 145), (141, 142, 153, 152), (131, 132, 143, 33), (138, 139, 150, 149), (135, 136, 147, 146), (142, 118, 153), (132, 133, 144, 143), (139, 140, 151, 150), (146, 147, 158, 157), (153, 118, 164), (143, 144, 155, 154), (150, 151, 162, 161), (147, 148, 159, 158), (144, 145, 156, 155), (151, 152, 163, 162), (148, 149, 160, 159), (145, 146, 157, 156), (152, 153, 164, 163), (33, 143, 154, 45), (149, 150, 161, 160), (159, 160, 171, 170), (156, 157, 168, 167), (163, 164, 175, 174), (45, 154, 165, 57), (160, 161, 172, 171), (157, 158, 169, 168), (164, 118, 175), (154, 155, 166, 165), (161, 162, 173, 172), (158, 159, 170, 169), (155, 156, 167, 166), (162, 163, 174, 173), (169, 170, 181, 180), (166, 167, 178, 177), (173, 174, 185, 184), (170, 171, 182, 181), (167, 168, 179, 178), (174, 175, 186, 185), (57, 165, 176, 69), (171, 172, 183, 182), (168, 169, 180, 179), (175, 118, 186), (165, 166, 177, 176), (172, 173, 184, 183), (182, 183, 194, 193), (179, 180, 191, 190), (186, 118, 197), (176, 177, 188, 187), (183, 184, 195, 194), (180, 181, 192, 191), (177, 178, 189, 188), (184, 185, 196, 195), (181, 182, 193, 192), (178, 179, 190, 189), (185, 186, 197, 196), (69, 176, 187, 81), (192, 193, 204, 203), (189, 190, 201, 200), (196, 197, 208, 207), (81, 187, 198, 93), (193, 194, 205, 204), (190, 191, 202, 201), (197, 118, 208), (187, 188, 199, 198), (194, 195, 206, 205), (191, 192, 203, 202), (188, 189, 200, 199), (195, 196, 207, 206)])
me_mesh_006.polygons.foreach_set('use_smooth', [True] * 192)
me_mesh_006.materials.append(mat_outer_glow)
me_mesh_006.use_remesh_fix_poles = True
me_mesh_006.use_remesh_preserve_attributes = False
me_mesh_006.update()
me_mesh_009 = bpy.data.meshes.new('Mesh.009')
me_mesh_009.from_pydata([(0.0, 0.0, 0.0), (0.1368, 0.02439, 0.0), (0.2838, 0.0936, 0.0), (0.4368, 0.2017, 0.0), (0.5916, 0.3428, 0.0), (0.744, 0.511, 0.0), (0.8897, 0.7004, 0.0), (1.025, 0.905, 0.0), (1.144, 1.119, 0.0), (1.245, 1.336, 0.0), (1.322, 1.551, 0.0), (1.371, 1.758, 0.0), (0.0, 3.865, 0.0), (0.1575, 3.788, 0.0), (0.3181, 3.69, 0.0), (0.4785, 3.57, 0.0), (0.6355, 3.433, 0.0), (0.786, 3.28, 0.0), (0.9267, 3.113, 0.0), (1.055, 2.935, 0.0), (1.166, 2.747, 0.0), (1.259, 2.553, 0.0), (1.329, 2.353, 0.0), (1.373, 2.152, 0.0), (1.389, 1.95, 0.0), (0.1342, 0.02439, 0.02669), (0.2783, 0.0936, 0.05537), (0.4284, 0.2017, 0.08522), (0.5802, 0.3428, 0.1154), (0.7297, 0.511, 0.1451), (0.8726, 0.7004, 0.1736), (1.005, 0.905, 0.1999), (1.122, 1.119, 0.2232), (1.221, 1.336, 0.2429), (1.296, 1.551, 0.2579), (1.345, 1.758, 0.2675), (0.1545, 3.788, 0.03073), (0.312, 3.69, 0.06206), (0.4693, 3.57, 0.09334), (0.6233, 3.433, 0.124), (0.7709, 3.28, 0.1533), (0.9089, 3.113, 0.1808), (1.034, 2.935, 0.2057), (1.144, 2.747, 0.2275), (1.235, 2.553, 0.2456), (1.303, 2.353, 0.2592), (1.347, 2.152, 0.2679), (1.362, 1.95, 0.2709), (0.1264, 0.02439, 0.05235), (0.2622, 0.0936, 0.1086), (0.4036, 0.2017, 0.1672), (0.5466, 0.3428, 0.2264), (0.6873, 0.511, 0.2847), (0.822, 0.7004, 0.3405), (0.9466, 0.905, 0.3921), (1.057, 1.119, 0.4379), (1.15, 1.336, 0.4764), (1.221, 1.551, 0.5059), (1.267, 1.758, 0.5247), (0.1455, 3.788, 0.06029), (0.2939, 3.69, 0.1217), (0.442, 3.57, 0.1831), (0.5871, 3.433, 0.2432), (0.7261, 3.28, 0.3008), (0.8562, 3.113, 0.3546), (0.9743, 2.935, 0.4036), (1.077, 2.747, 0.4463), (1.163, 2.553, 0.4817), (1.228, 2.353, 0.5085), (1.269, 2.152, 0.5254), (1.283, 1.95, 0.5314), (0.1137, 0.02439, 0.076), (0.236, 0.0936, 0.1577), (0.3632, 0.2017, 0.2427), (0.4919, 0.3428, 0.3287), (0.6186, 0.511, 0.4133), (0.7397, 0.7004, 0.4943), (0.8519, 0.905, 0.5692), (0.9515, 1.119, 0.6358), (1.035, 1.336, 0.6916), (1.099, 1.551, 0.7344), (1.14, 1.758, 0.7618), (0.131, 3.788, 0.08752), (0.2645, 3.69, 0.1767), (0.3978, 3.57, 0.2658), (0.5284, 3.433, 0.3531), (0.6535, 3.28, 0.4367), (0.7705, 3.113, 0.5149), (0.8768, 2.935, 0.5859), (0.9697, 2.747, 0.6479), (1.047, 2.553, 0.6993), (1.105, 2.353, 0.7382), (1.142, 2.152, 0.7628), (1.155, 1.95, 0.7714), (0.09673, 0.02439, 0.09673), (0.2007, 0.0936, 0.2007), (0.3089, 0.2017, 0.3089), (0.4183, 0.3428, 0.4183), (0.5261, 0.511, 0.5261), (0.6291, 0.7004, 0.6291), (0.7245, 0.905, 0.7245), (0.8092, 1.119, 0.8092), (0.8802, 1.336, 0.8802), (0.9347, 1.551, 0.9347), (0.9695, 1.758, 0.9695), (0.1114, 3.788, 0.1114), (0.2249, 3.69, 0.2249), (0.3383, 3.57, 0.3383), (0.4494, 3.433, 0.4494), (0.5558, 3.28, 0.5558), (0.6553, 3.113, 0.6553), (0.7457, 2.935, 0.7457), (0.8247, 2.747, 0.8247), (0.8901, 2.553, 0.8901), (0.9395, 2.353, 0.9395), (0.9709, 2.152, 0.9709), (0.9818, 1.95, 0.9818), (0.076, 0.02439, 0.1137), (0.1577, 0.0936, 0.236), (0.2427, 0.2017, 0.3632), (0.3287, 0.3428, 0.4919), (0.4133, 0.511, 0.6186), (0.4943, 0.7004, 0.7397), (0.5692, 0.905, 0.8519), (0.6358, 1.119, 0.9515), (0.6916, 1.336, 1.035), (0.7344, 1.551, 1.099), (0.7618, 1.758, 1.14), (0.08752, 3.788, 0.131), (0.1767, 3.69, 0.2645), (0.2658, 3.57, 0.3978), (0.3531, 3.433, 0.5284), (0.4367, 3.28, 0.6535), (0.5149, 3.113, 0.7705), (0.5859, 2.935, 0.8768), (0.6479, 2.747, 0.9697), (0.6993, 2.553, 1.047), (0.7382, 2.353, 1.105), (0.7628, 2.152, 1.142), (0.7714, 1.95, 1.155), (0.05235, 0.02439, 0.1264), (0.1086, 0.0936, 0.2622), (0.1672, 0.2017, 0.4036), (0.2264, 0.3428, 0.5466), (0.2847, 0.511, 0.6873), (0.3405, 0.7004, 0.822), (0.3921, 0.905, 0.9466), (0.4379, 1.119, 1.057), (0.4764, 1.336, 1.15), (0.5059, 1.551, 1.221), (0.5247, 1.758, 1.267), (0.06029, 3.788, 0.1455), (0.1217, 3.69, 0.2939), (0.1831, 3.57, 0.442), (0.2432, 3.433, 0.5871), (0.3008, 3.28, 0.7261), (0.3546, 3.113, 0.8562), (0.4036, 2.935, 0.9743), (0.4463, 2.747, 1.077), (0.4817, 2.553, 1.163), (0.5085, 2.353, 1.228), (0.5254, 2.152, 1.269), (0.5314, 1.95, 1.283), (0.02669, 0.02439, 0.1342), (0.05537, 0.0936, 0.2783), (0.08522, 0.2017, 0.4284), (0.1154, 0.3428, 0.5802), (0.1451, 0.511, 0.7297), (0.1736, 0.7004, 0.8726), (0.1999, 0.905, 1.005), (0.2232, 1.119, 1.122), (0.2429, 1.336, 1.221), (0.2579, 1.551, 1.296), (0.2675, 1.758, 1.345), (0.03073, 3.788, 0.1545), (0.06206, 3.69, 0.312), (0.09334, 3.57, 0.4693), (0.124, 3.433, 0.6233), (0.1533, 3.28, 0.7709), (0.1808, 3.113, 0.9089), (0.2057, 2.935, 1.034), (0.2275, 2.747, 1.144), (0.2456, 2.553, 1.235), (0.2592, 2.353, 1.303), (0.2679, 2.152, 1.347), (0.2709, 1.95, 1.362), (-5.588e-09, 0.02439, 0.1368), (-3.725e-09, 0.0936, 0.2838), (-2.235e-08, 0.2017, 0.4368), (2.235e-08, 0.3428, 0.5916), (-2.98e-08, 0.511, 0.744), (1.341e-07, 0.7004, 0.8897), (4.47e-08, 0.905, 1.025), (4.47e-08, 1.119, 1.144), (1.49e-07, 1.336, 1.245), (1.788e-07, 1.551, 1.322), (1.192e-07, 1.758, 1.371), (4.936e-07, 3.788, 0.1575), (4.508e-07, 3.69, 0.3181), (4.545e-07, 3.57, 0.4785), (5.215e-07, 3.433, 0.6355), (3.278e-07, 3.28, 0.786), (3.278e-07, 3.113, 0.9267), (3.874e-07, 2.935, 1.055), (2.98e-07, 2.747, 1.166), (3.725e-07, 2.553, 1.259), (4.47e-07, 2.353, 1.329), (3.278e-07, 2.152, 1.373), (1.49e-07, 1.95, 1.389)], [], [(23, 46, 47, 24), (0, 1, 25), (16, 39, 40, 17), (8, 9, 33, 32), (11, 24, 47, 35), (1, 2, 26, 25), (17, 40, 41, 18), (9, 10, 34, 33), (2, 3, 27, 26), (18, 41, 42, 19), (10, 11, 35, 34), (3, 4, 28, 27), (19, 42, 43, 20), (12, 36, 13), (4, 5, 29, 28), (20, 43, 44, 21), (13, 36, 37, 14), (5, 6, 30, 29), (21, 44, 45, 22), (14, 37, 38, 15), (6, 7, 31, 30), (22, 45, 46, 23), (15, 38, 39, 16), (7, 8, 32, 31), (37, 60, 61, 38), (30, 31, 54, 53), (45, 68, 69, 46), (38, 61, 62, 39), (31, 32, 55, 54), (46, 69, 70, 47), (0, 25, 48), (39, 62, 63, 40), (32, 33, 56, 55), (35, 47, 70, 58), (25, 26, 49, 48), (40, 63, 64, 41), (33, 34, 57, 56), (26, 27, 50, 49), (41, 64, 65, 42), (34, 35, 58, 57), (27, 28, 51, 50), (42, 65, 66, 43), (12, 59, 36), (28, 29, 52, 51), (43, 66, 67, 44), (36, 59, 60, 37), (29, 30, 53, 52), (44, 67, 68, 45), (58, 70, 93, 81), (48, 49, 72, 71), (63, 86, 87, 64), (56, 57, 80, 79), (49, 50, 73, 72), (64, 87, 88, 65), (57, 58, 81, 80), (50, 51, 74, 73), (65, 88, 89, 66), (12, 82, 59), (51, 52, 75, 74), (66, 89, 90, 67), (59, 82, 83, 60), (52, 53, 76, 75), (67, 90, 91, 68), (60, 83, 84, 61), (53, 54, 77, 76), (68, 91, 92, 69), (61, 84, 85, 62), (54, 55, 78, 77), (69, 92, 93, 70), (0, 48, 71), (62, 85, 86, 63), (55, 56, 79, 78), (12, 105, 82), (74, 75, 98, 97), (89, 112, 113, 90), (82, 105, 106, 83), (75, 76, 99, 98), (90, 113, 114, 91), (83, 106, 107, 84), (76, 77, 100, 99), (91, 114, 115, 92), (84, 107, 108, 85), (77, 78, 101, 100), (92, 115, 116, 93), (0, 71, 94), (85, 108, 109, 86), (78, 79, 102, 101), (81, 93, 116, 104), (71, 72, 95, 94), (86, 109, 110, 87), (79, 80, 103, 102), (72, 73, 96, 95), (87, 110, 111, 88), (80, 81, 104, 103), (73, 74, 97, 96), (88, 111, 112, 89), (107, 130, 131, 108), (100, 101, 124, 123), (115, 138, 139, 116), (0, 94, 117), (108, 131, 132, 109), (101, 102, 125, 124), (104, 116, 139, 127), (94, 95, 118, 117), (109, 132, 133, 110), (102, 103, 126, 125), (95, 96, 119, 118), (110, 133, 134, 111), (103, 104, 127, 126), (96, 97, 120, 119), (111, 134, 135, 112), (12, 128, 105), (97, 98, 121, 120), (112, 135, 136, 113), (105, 128, 129, 106), (98, 99, 122, 121), (113, 136, 137, 114), (106, 129, 130, 107), (99, 100, 123, 122), (114, 137, 138, 115), (118, 119, 142, 141), (133, 156, 157, 134), (126, 127, 150, 149), (119, 120, 143, 142), (134, 157, 158, 135), (12, 151, 128), (120, 121, 144, 143), (135, 158, 159, 136), (128, 151, 152, 129), (121, 122, 145, 144), (136, 159, 160, 137), (129, 152, 153, 130), (122, 123, 146, 145), (137, 160, 161, 138), (130, 153, 154, 131), (123, 124, 147, 146), (138, 161, 162, 139), (0, 117, 140), (131, 154, 155, 132), (124, 125, 148, 147), (127, 139, 162, 150), (117, 118, 141, 140), (132, 155, 156, 133), (125, 126, 149, 148), (151, 174, 175, 152), (144, 145, 168, 167), (159, 182, 183, 160), (152, 175, 176, 153), (145, 146, 169, 168), (160, 183, 184, 161), (153, 176, 177, 154), (146, 147, 170, 169), (161, 184, 185, 162), (0, 140, 163), (154, 177, 178, 155), (147, 148, 171, 170), (150, 162, 185, 173), (140, 141, 164, 163), (155, 178, 179, 156), (148, 149, 172, 171), (141, 142, 165, 164), (156, 179, 180, 157), (149, 150, 173, 172), (142, 143, 166, 165), (157, 180, 181, 158), (12, 174, 151), (143, 144, 167, 166), (158, 181, 182, 159), (0, 163, 186), (177, 200, 201, 178), (170, 171, 194, 193), (173, 185, 208, 196), (163, 164, 187, 186), (178, 201, 202, 179), (171, 172, 195, 194), (164, 165, 188, 187), (179, 202, 203, 180), (172, 173, 196, 195), (165, 166, 189, 188), (180, 203, 204, 181), (12, 197, 174), (166, 167, 190, 189), (181, 204, 205, 182), (174, 197, 198, 175), (167, 168, 191, 190), (182, 205, 206, 183), (175, 198, 199, 176), (168, 169, 192, 191), (183, 206, 207, 184), (176, 199, 200, 177), (169, 170, 193, 192), (184, 207, 208, 185)])
me_mesh_009.polygons.foreach_set('use_smooth', [True] * 192)
me_mesh_009.materials.append(mat_outer_lavender)
me_mesh_009.use_remesh_fix_poles = True
me_mesh_009.use_remesh_preserve_attributes = False
me_mesh_009.update()

# ---- curves / text
txt_text_001 = bpy.data.curves.new('Text.001', 'FONT')
txt_text_001.dimensions = '2D'
txt_text_001.body = 'IR MISSILE TUBE'
txt_text_001.materials.append(mat_material)
txt_text_001.use_path_clamp = True
txt_text_001.space_line = 0.8
txt_text_001.space_character = 0.9

# ---- objects
ob_small_hybrid_fusion = bpy.data.objects.new('Small Hybrid Fusion', None)
ob_camera_002 = bpy.data.objects.new('Camera.002', cam_camera_002)
ob_lamp_002 = bpy.data.objects.new('Lamp.002', light_lamp_002)
ob_sun_002 = bpy.data.objects.new('Sun.002', light_sun_002)
ob_text_001 = bpy.data.objects.new('Text.001', txt_text_001)
ob_ship_top = bpy.data.objects.new('Ship Top', cam_camera_001)
ob_top_point = bpy.data.objects.new('Top Point', light_point_001)
ob_top_sun = bpy.data.objects.new('Top Sun', light_sun_001)
ob_ship_top_001 = bpy.data.objects.new('Ship Top.001', cam_camera_003)
ob_top_point_001 = bpy.data.objects.new('Top Point.001', light_point_002)
ob_top_sun_001 = bpy.data.objects.new('Top Sun.001', light_sun_003)
ob_beziercurve = bpy.data.objects.new('BezierCurve', me_mesh)
ob_beziercurve_005 = bpy.data.objects.new('BezierCurve.005', me_mesh_004)
ob_beziercurve_006 = bpy.data.objects.new('BezierCurve.006', me_mesh_006)
ob_beziercurve_008 = bpy.data.objects.new('BezierCurve.008', me_mesh_009)

# ---- transforms, parenting, visibility, modifiers, constraints
ob_small_hybrid_fusion.location = (0.0, 0.0, 0.0)
ob_small_hybrid_fusion.scale = (3.0, 3.0, 3.0)
ob_small_hybrid_fusion.empty_display_type = 'SINGLE_ARROW'
ob_camera_002.location = (9.703, -9.81, 9.862)
ob_camera_002.rotation_euler = (0.9696, 4.792e-10, 0.7854)
ob_camera_002.lock_rotations_4d = False
ob_camera_002.empty_display_type = 'ARROWS'
ob_camera_002.color = (0.0, 0.0, 0.0, 0.0)
ob_camera_002.display_type = 'WIRE'
ob_camera_002.lineart.crease_threshold = 0.0
ob_lamp_002.location = (3.856, 1.568, 1.311)
ob_lamp_002.rotation_euler = (0.6503, 0.05522, 3.437)
ob_lamp_002.lock_rotations_4d = False
ob_lamp_002.empty_display_type = 'ARROWS'
ob_lamp_002.color = (0.0, 0.0, 0.0, 0.0)
ob_lamp_002.lineart.crease_threshold = 0.0
ob_sun_002.location = (-7.599, 0.7973, 4.7)
ob_sun_002.rotation_euler = (-0.4189, -0.1396, 1.78)
ob_sun_002.lineart.crease_threshold = 0.0
ob_text_001.location = (1.085, -1.642, 2.227)
ob_text_001.rotation_euler = (0.9696, -0.0, 0.7854)
ob_text_001.scale = (0.09786, 0.09786, 0.09786)
ob_text_001.lineart.crease_threshold = 0.0
ob_ship_top.location = (0.0, 0.0, 30.0)
ob_ship_top.rotation_euler = (0.0, -0.0, -3.142)
ob_ship_top.lock_rotations_4d = False
ob_ship_top.empty_display_type = 'ARROWS'
ob_ship_top.color = (0.0, 0.0, 0.0, 0.0)
ob_ship_top.display_type = 'WIRE'
ob_ship_top.lineart.crease_threshold = 0.0
ob_top_point.location = (-12.34, 10.56, 11.79)
ob_top_point.rotation_euler = (0.0, -0.0, -3.142)
ob_top_point.scale = (-1.0, 1.0, 1.0)
ob_top_point.lineart.crease_threshold = 0.0
ob_top_sun.location = (15.0, -13.0, 18.0)
ob_top_sun.rotation_euler = (2.079e-08, 1.134, -0.8727)
ob_top_sun.scale = (1.0, -1.0, 1.0)
ob_top_sun.lineart.crease_threshold = 0.0
ob_ship_top_001.location = (-4.71e-15, 21.21, 21.21)
ob_ship_top_001.rotation_euler = (0.7854, 2.304e-07, -3.142)
ob_ship_top_001.lock_rotations_4d = False
ob_ship_top_001.empty_display_type = 'ARROWS'
ob_ship_top_001.color = (0.0, 0.0, 0.0, 0.0)
ob_ship_top_001.display_type = 'WIRE'
ob_ship_top_001.lineart.crease_threshold = 0.0
ob_top_point_001.location = (-12.34, 10.56, 11.79)
ob_top_point_001.rotation_euler = (0.0, -0.0, -3.142)
ob_top_point_001.scale = (-1.0, 1.0, 1.0)
ob_top_point_001.lineart.crease_threshold = 0.0
ob_top_sun_001.location = (15.0, -13.0, 18.0)
ob_top_sun_001.rotation_euler = (2.079e-08, 1.134, -0.8727)
ob_top_sun_001.scale = (1.0, -1.0, 1.0)
ob_top_sun_001.lineart.crease_threshold = 0.0
ob_beziercurve.parent = ob_small_hybrid_fusion
ob_beziercurve.matrix_parent_inverse = Matrix(((0.3333, -0.0, 0.0, -0.0), (-0.0, 0.3333, -0.0, 0.0), (0.0, -0.0, 0.3333, -0.0), (-0.0, 0.0, -0.0, 1.0)))
ob_beziercurve.location = (0.0, -1.226, 0.0)
_m = ob_beziercurve.modifiers.new('EdgeSplit', 'EDGE_SPLIT')
_m = ob_beziercurve.modifiers.new('Mirror', 'MIRROR')
_m.use_axis = (True, False, True)
_m = ob_beziercurve.modifiers.new('Auto Smooth', 'NODES')
_m.node_group = ng_auto_smooth
_gi = [s.identifier for s in ng_auto_smooth.interface.items_tree if s.item_type == 'SOCKET' and s.in_out == 'INPUT']
_m[_gi[1]] = 3.142  # Angle
ob_beziercurve_005.parent = ob_small_hybrid_fusion
ob_beziercurve_005.matrix_parent_inverse = Matrix(((0.3333, -0.0, 0.0, -0.0), (-0.0, 0.3333, -0.0, 0.0), (0.0, -0.0, 0.3333, -0.0), (-0.0, 0.0, -0.0, 1.0)))
ob_beziercurve_005.location = (0.0, 0.8274, 0.0)
_m = ob_beziercurve_005.modifiers.new('Mirror', 'MIRROR')
_m.use_axis = (True, False, True)
_m = ob_beziercurve_005.modifiers.new('Auto Smooth', 'NODES')
_m.node_group = ng_auto_smooth
_gi = [s.identifier for s in ng_auto_smooth.interface.items_tree if s.item_type == 'SOCKET' and s.in_out == 'INPUT']
_m[_gi[1]] = 3.142  # Angle
ob_beziercurve_006.parent = ob_small_hybrid_fusion
ob_beziercurve_006.matrix_parent_inverse = Matrix(((0.3333, -0.0, 0.0, -0.0), (-0.0, 0.3333, -0.0, 0.0), (0.0, -0.0, 0.3333, -0.0), (-0.0, 0.0, -0.0, 1.0)))
ob_beziercurve_006.location = (0.0, -0.2147, 0.0)
_m = ob_beziercurve_006.modifiers.new('Mirror', 'MIRROR')
_m.use_axis = (True, False, True)
_m = ob_beziercurve_006.modifiers.new('Auto Smooth', 'NODES')
_m.node_group = ng_auto_smooth
_gi = [s.identifier for s in ng_auto_smooth.interface.items_tree if s.item_type == 'SOCKET' and s.in_out == 'INPUT']
_m[_gi[1]] = 3.142  # Angle
ob_beziercurve_008.parent = ob_small_hybrid_fusion
ob_beziercurve_008.matrix_parent_inverse = Matrix(((0.3333, -0.0, 0.0, -0.0), (-0.0, 0.3333, -0.0, 0.0), (0.0, -0.0, 0.3333, -0.0), (-0.0, 0.0, -0.0, 1.0)))
ob_beziercurve_008.location = (0.0, -2.137, 0.0)
_m = ob_beziercurve_008.modifiers.new('Mirror', 'MIRROR')
_m.use_axis = (True, False, True)
_m = ob_beziercurve_008.modifiers.new('Auto Smooth', 'NODES')
_m.node_group = ng_auto_smooth
_gi = [s.identifier for s in ng_auto_smooth.interface.items_tree if s.item_type == 'SOCKET' and s.in_out == 'INPUT']
_m[_gi[1]] = 3.142  # Angle

# ---- collection membership
scene.collection.objects.link(ob_small_hybrid_fusion)
col_outfit_camera.objects.link(ob_camera_002)
col_outfit_camera.objects.link(ob_lamp_002)
col_outfit_camera.objects.link(ob_sun_002)
col_outfit_camera.objects.link(ob_text_001)
col_top_camera.objects.link(ob_ship_top)
col_top_camera.objects.link(ob_top_point)
col_top_camera.objects.link(ob_top_sun)
col_nova_camera.objects.link(ob_ship_top_001)
col_nova_camera.objects.link(ob_top_point_001)
col_nova_camera.objects.link(ob_top_sun_001)
col_outfit.objects.link(ob_beziercurve)
col_outfit.objects.link(ob_beziercurve_005)
col_outfit.objects.link(ob_beziercurve_006)
col_outfit.objects.link(ob_beziercurve_008)
def _layer_coll(name, lc=None):
    lc = lc or bpy.context.view_layer.layer_collection
    for c in lc.children:
        if c.name == name: return c
        r = _layer_coll(name, c)
        if r: return r
_layer_coll('Outfit Camera').exclude = True
_layer_coll('Top Camera').exclude = True

# ---- scene / render settings (as saved in the file)
scene.camera = ob_ship_top_001
scene.frame_start = 0; scene.frame_end = 143; scene.frame_set(0)
scene.render.engine = 'CYCLES'
scene.render.image_settings.compression = 90
scene.render.resolution_x = 48
scene.render.resolution_y = 48
scene.render.resolution_percentage = 50
scene.render.dither_intensity = 0.0
scene.cycles.samples = 96
scene.cycles.sampling_pattern = 'TABULATED_SOBOL'
scene.cycles.light_sampling_threshold = 0.0
scene.cycles.use_adaptive_sampling = False
scene.cycles.use_light_tree = False
scene.cycles.blur_glossy = 0.0
scene.cycles.volume_bounces = 1
scene.cycles.pixel_filter_type = 'GAUSSIAN'
scene.cycles.sample_clamp_indirect = 0.0
scene.view_settings.view_transform = 'Standard'
bpy.context.view_layer.update()
